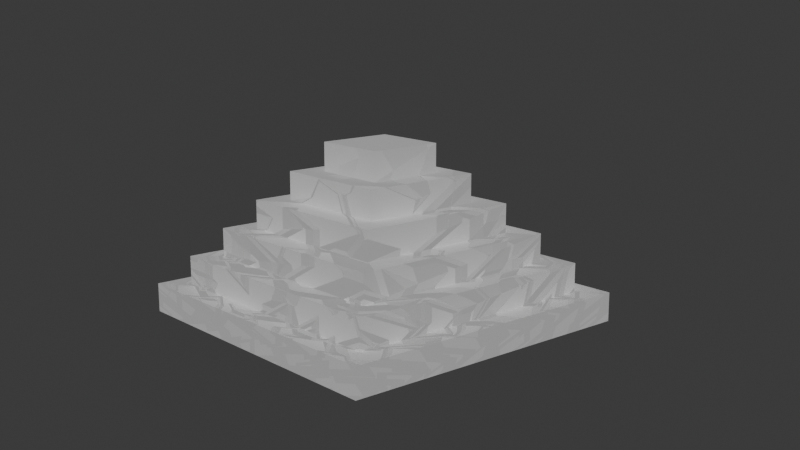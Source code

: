 # Source: Transform_Pyramid.blend  (saved by Blender 4.4.32; exported with 4.5.12 LTS)
import bpy
from mathutils import Matrix  # noqa: F401  (used for matrix-valued properties, if any)

bpy.ops.wm.read_factory_settings(use_empty=True)
scene = bpy.context.scene
scene.name = 'Scene'

# ---- collections
col_collection = bpy.data.collections.new('Collection'); scene.collection.children.link(col_collection)
col_scetch_pyramid_transform = bpy.data.collections.new('Scetch_Pyramid_transform'); scene.collection.children.link(col_scetch_pyramid_transform)

# ---- materials (node trees are filled in below, after node groups)
mat_black_001 = bpy.data.materials.new('Black.001')
mat_paper_scetch_pyramid = bpy.data.materials.new('Paper_scetch_Pyramid')

# ---- node groups
ng_smooth_by_angle = bpy.data.node_groups.new('Smooth by Angle', 'GeometryNodeTree')
_s = ng_smooth_by_angle.interface.new_socket(name='Mesh', in_out='OUTPUT', socket_type='NodeSocketGeometry')
_s = ng_smooth_by_angle.interface.new_socket(name='Mesh', in_out='INPUT', socket_type='NodeSocketGeometry')
_s = ng_smooth_by_angle.interface.new_socket(name='Angle', in_out='INPUT', socket_type='NodeSocketFloat')
_s.subtype = 'ANGLE'
_s.default_value = 0.5236
_s.min_value = 0.0
_s.max_value = 3.142
_s.description = 'Maximum face angle for smooth edges'
_s = ng_smooth_by_angle.interface.new_socket(name='Ignore Sharpness', in_out='INPUT', socket_type='NodeSocketBool')
_s.force_non_field = True
ng_smooth_by_angle.description = 'Set the sharpness of mesh edges based on the angle between the neighboring faces'
ng_smooth_by_angle.is_modifier = True
_N = ng_smooth_by_angle.nodes; _L = ng_smooth_by_angle.links
n0 = _N.new('GeometryNodeSetShadeSmooth'); n0.name = 'Set Shade Smooth'; n0.location = (120, -80)
n0.domain = 'EDGE'
n1 = _N.new('GeometryNodeSetShadeSmooth'); n1.name = 'Set Shade Smooth.001'; n1.location = (300, -80)
n2 = _N.new('NodeGroupOutput'); n2.name = 'Group Output'; n2.location = (480, -80)
n3 = _N.new('GeometryNodeInputMeshEdgeAngle'); n3.name = 'Edge Angle'; n3.location = (-440, -240)
n4 = _N.new('NodeGroupInput'); n4.name = 'Group Input'; n4.location = (-80, -80)
n5 = _N.new('GeometryNodeInputEdgeSmooth'); n5.name = 'Is Edge Smooth'; n5.location = (-260, -120)
n6 = _N.new('GeometryNodeInputShadeSmooth'); n6.name = 'Is Shade Smooth'; n6.location = (-440, -397)
n7 = _N.new('FunctionNodeCompare'); n7.name = 'Compare'; n7.location = (-260, -260)
n7.operation = 'LESS_EQUAL'
n7.inputs[6].default_value = (0.0, 0.0, 0.0, 0.0)
n7.inputs[7].default_value = (0.0, 0.0, 0.0, 0.0)
n8 = _N.new('FunctionNodeBooleanMath'); n8.name = 'Boolean Math.001'; n8.location = (-80, -260)
n9 = _N.new('NodeGroupInput'); n9.name = 'Group Input.001'; n9.location = (-440, -329)
n10 = _N.new('NodeGroupInput'); n10.name = 'Group Input.002'; n10.location = (-259, -189)
n11 = _N.new('FunctionNodeBooleanMath'); n11.name = 'Boolean Math'; n11.location = (-80, -149)
n11.operation = 'OR'
n12 = _N.new('FunctionNodeBooleanMath'); n12.name = 'Boolean Math.002'; n12.location = (-260, -380)
n12.operation = 'OR'
n13 = _N.new('NodeGroupInput'); n13.name = 'Group Input.003'; n13.location = (-440, -460)
_L.new(n3.outputs[0], n7.inputs[0])
_L.new(n1.outputs[0], n2.inputs[0])
_L.new(n9.outputs[1], n7.inputs[1])
_L.new(n7.outputs[0], n8.inputs[0])
_L.new(n4.outputs[0], n0.inputs[0])
_L.new(n0.outputs[0], n1.inputs[0])
_L.new(n8.outputs[0], n0.inputs[2])
_L.new(n10.outputs[2], n11.inputs[1])
_L.new(n5.outputs[0], n11.inputs[0])
_L.new(n11.outputs[0], n0.inputs[1])
_L.new(n13.outputs[2], n12.inputs[1])
_L.new(n6.outputs[0], n12.inputs[0])
_L.new(n12.outputs[0], n8.inputs[1])
n2.is_active_output = True

# ---- material node trees
mat_paper_scetch_pyramid.use_nodes = True; mat_paper_scetch_pyramid.node_tree.nodes.clear()
_N = mat_paper_scetch_pyramid.node_tree.nodes; _L = mat_paper_scetch_pyramid.node_tree.links
n0 = _N.new('ShaderNodeOutputMaterial'); n0.name = 'Material Output'; n0.location = (1936, -112)
n1 = _N.new('ShaderNodeEmission'); n1.name = 'Emission'; n1.location = (1425, -107)
n1.inputs[1].default_value = 9.4
n2 = _N.new('ShaderNodeMapping'); n2.name = 'Mapping'; n2.location = (260, -505)
n2.inputs[2].default_value = (0.8273, 0.0, 0.0)
n2.inputs[3].default_value = (-0.5, -0.5, -0.5)
n3 = _N.new('ShaderNodeTexCoord'); n3.name = 'Texture Coordinate'; n3.location = (80, -505)
n4 = _N.new('ShaderNodeMixShader'); n4.name = 'Mix Shader'; n4.location = (1735, -118)
n4.inputs[0].default_value = 0.9677
n5 = _N.new('ShaderNodeBsdfPrincipled'); n5.name = 'Principled BSDF'; n5.location = (1450, -335)
n5.inputs[0].default_value = (1.0, 1.0, 1.0, 1.0)
n6 = _N.new('ShaderNodeTexVoronoi'); n6.name = 'Voronoi Texture'; n6.location = (434, -504)
n6.voronoi_dimensions = '2D'
n6.distance = 'MANHATTAN'
n6.inputs[2].default_value = 45.5
n7 = _N.new('ShaderNodeValToRGB'); n7.name = 'Color Ramp'; n7.location = (633, -504)
while len(n7.color_ramp.elements) > 1: n7.color_ramp.elements.remove(n7.color_ramp.elements[-1])
n7.color_ramp.elements[0].position = 0.4772; n7.color_ramp.elements[0].color = (1.0, 1.0, 1.0, 1.0)
_e = n7.color_ramp.elements.new(0.4807); _e.color = (0.0, 0.0, 0.0, 1.0)
_e = n7.color_ramp.elements.new(1.0); _e.color = (1.0, 1.0, 1.0, 1.0)
n8 = _N.new('ShaderNodeBump'); n8.name = 'Bump'; n8.location = (1103, -468)
n8.inputs[1].default_value = 185.2
n9 = _N.new('ShaderNodeMapping'); n9.name = 'Mapping.001'; n9.location = (256, -860)
n9.inputs[3].default_value = (1.4, 1.4, 1.4)
n10 = _N.new('ShaderNodeTexCoord'); n10.name = 'Texture Coordinate.001'; n10.location = (76, -860)
n11 = _N.new('ShaderNodeTexVoronoi'); n11.name = 'Voronoi Texture.001'; n11.location = (431, -859)
n11.voronoi_dimensions = '2D'
n11.distance = 'MANHATTAN'
n11.inputs[2].default_value = 9.3
n12 = _N.new('ShaderNodeValToRGB'); n12.name = 'Color Ramp.001'; n12.location = (637, -870)
while len(n12.color_ramp.elements) > 1: n12.color_ramp.elements.remove(n12.color_ramp.elements[-1])
n12.color_ramp.elements[0].position = 0.3263; n12.color_ramp.elements[0].color = (1.0, 1.0, 1.0, 1.0)
_e = n12.color_ramp.elements.new(0.4105); _e.color = (0.0, 0.0, 0.0, 1.0)
_e = n12.color_ramp.elements.new(0.4772); _e.color = (1.0, 1.0, 1.0, 1.0)
n13 = _N.new('ShaderNodeMix'); n13.name = 'Mix'; n13.location = (923, -562)
n13.data_type = 'RGBA'
_L.new(n1.outputs[0], n4.inputs[1])
_L.new(n2.outputs[0], n6.inputs[0])
_L.new(n6.outputs[0], n7.inputs[0])
_L.new(n8.outputs[0], n5.inputs[5])
_L.new(n13.outputs[2], n8.inputs[3])
_L.new(n5.outputs[0], n4.inputs[2])
_L.new(n9.outputs[0], n11.inputs[0])
_L.new(n11.outputs[0], n12.inputs[0])
_L.new(n7.outputs[0], n13.inputs[6])
_L.new(n12.outputs[0], n13.inputs[7])
_L.new(n4.outputs[0], n0.inputs[0])
_L.new(n3.outputs[2], n2.inputs[0])
_L.new(n10.outputs[2], n9.inputs[0])
n0.is_active_output = True

# ---- world
world_world = bpy.data.worlds.new('World'); scene.world = world_world
world_world.use_nodes = True; world_world.node_tree.nodes.clear()
_N = world_world.node_tree.nodes; _L = world_world.node_tree.links
n0 = _N.new('ShaderNodeOutputWorld'); n0.name = 'World Output'; n0.location = (300, 300)
n1 = _N.new('ShaderNodeBackground'); n1.name = 'Background'; n1.location = (10, 300)
n1.inputs[0].default_value = (0.05088, 0.05088, 0.05088, 1.0)
_L.new(n1.outputs[0], n0.inputs[0])
n0.is_active_output = True
world_world.color = (0.05088, 0.05088, 0.05088)
world_world.sun_shadow_jitter_overblur = 0.0

# ---- cameras
cam_camera = bpy.data.cameras.new('Camera')

# ---- meshes
me_cube_001 = bpy.data.meshes.new('Cube.001')
me_cube_001.from_pydata([(-0.1654, -0.1654, 1.222), (-0.1654, -0.1654, 1.043), (-0.2697, -0.2697, 1.043), (-0.2697, -0.2697, 0.8652), (-0.374, -0.374, 0.8652), (-0.374, -0.374, 0.687), (-0.4784, -0.4784, 0.687), (-0.4784, -0.4784, 0.5088), (-0.5827, -0.5827, 0.5088), (-0.5827, -0.5827, 0.3306), (-0.687, -0.687, 0.3306), (-0.687, -0.687, 0.1525), (-0.1654, 0.1654, 1.222), (-0.1654, 0.1654, 1.043), (-0.2697, 0.2697, 1.043), (-0.2697, 0.2697, 0.8652), (-0.374, 0.374, 0.8652), (-0.374, 0.374, 0.687), (-0.4784, 0.4784, 0.687), (-0.4784, 0.4784, 0.5088), (-0.5827, 0.5827, 0.5088), (-0.5827, 0.5827, 0.3306), (-0.687, 0.687, 0.3306), (-0.687, 0.687, 0.1525), (0.1654, -0.1654, 1.222), (0.1654, -0.1654, 1.043), (0.2697, -0.2697, 1.043), (0.2697, -0.2697, 0.8652), (0.374, -0.374, 0.8652), (0.374, -0.374, 0.687), (0.4784, -0.4784, 0.687), (0.4784, -0.4784, 0.5088), (0.5827, -0.5827, 0.5088), (0.5827, -0.5827, 0.3306), (0.687, -0.687, 0.3306), (0.687, -0.687, 0.1525), (0.1654, 0.1654, 1.222), (0.1654, 0.1654, 1.043), (0.2697, 0.2697, 1.043), (0.2697, 0.2697, 0.8652), (0.374, 0.374, 0.8652), (0.374, 0.374, 0.687), (0.4784, 0.4784, 0.687), (0.4784, 0.4784, 0.5088), (0.5827, 0.5827, 0.5088), (0.5827, 0.5827, 0.3306), (0.687, 0.687, 0.3306), (0.687, 0.687, 0.1525)], [], [(36, 12, 0, 24), (0, 12, 13, 1), (1, 13, 14, 2), (2, 14, 15, 3), (3, 15, 16, 4), (4, 16, 17, 5), (5, 17, 18, 6), (6, 18, 19, 7), (7, 19, 20, 8), (8, 20, 21, 9), (9, 21, 22, 10), (10, 22, 23, 11), (12, 36, 37, 13), (13, 37, 38, 14), (14, 38, 39, 15), (15, 39, 40, 16), (16, 40, 41, 17), (17, 41, 42, 18), (18, 42, 43, 19), (19, 43, 44, 20), (20, 44, 45, 21), (21, 45, 46, 22), (22, 46, 47, 23), (36, 24, 25, 37), (37, 25, 26, 38), (38, 26, 27, 39), (39, 27, 28, 40), (40, 28, 29, 41), (41, 29, 30, 42), (42, 30, 31, 43), (43, 31, 32, 44), (44, 32, 33, 45), (45, 33, 34, 46), (46, 34, 35, 47), (24, 0, 1, 25), (25, 1, 2, 26), (26, 2, 3, 27), (27, 3, 4, 28), (28, 4, 5, 29), (29, 5, 6, 30), (30, 6, 7, 31), (31, 7, 8, 32), (32, 8, 9, 33), (33, 9, 10, 34), (34, 10, 11, 35), (23, 47, 35, 11)])
me_cube_001.polygons.foreach_set('use_smooth', [True] * 46)
_uv = me_cube_001.uv_layers.new(name='UVMap')
_uv.uv.foreach_set('vector', [0.7553, 0.2446, 0.7553, 0.2555, 0.7444, 0.2555, 0.7444, 0.2446, 0.7444, 0.2555, 0.7553, 0.2555, 0.7581, 0.2583, 0.7416, 0.2583, 0.7416, 0.2583, 0.7581, 0.2583, 0.7626, 0.2628, 0.7371, 0.2628, 0.7371, 0.2628, 0.7626, 0.2628, 0.7704, 0.2706, 0.7293, 0.2706, 0.7293, 0.2706, 0.7704, 0.2706, 0.7813, 0.2815, 0.7184, 0.2815, 0.7184, 0.2815, 0.7813, 0.2815, 0.7975, 0.2977, 0.7023, 0.2977, 0.7023, 0.2977, 0.7975, 0.2977, 0.8155, 0.3156, 0.6843, 0.3156, 0.6843, 0.3156, 0.8155, 0.3156, 0.8358, 0.3361, 0.6639, 0.3361, 0.6639, 0.3361, 0.8358, 0.3361, 0.8657, 0.3658, 0.6341, 0.3658, 0.6341, 0.3658, 0.8657, 0.3658, 0.894, 0.3943, 0.6058, 0.3943, 0.6058, 0.3943, 0.894, 0.3943, 0.9298, 0.4298, 0.57, 0.4298, 0.57, 0.4298, 0.9298, 0.4298, 0.9998, 0.5003, 0.5, 0.5003, 0.7553, 0.2555, 0.7553, 0.2446, 0.7581, 0.2419, 0.7581, 0.2583, 0.7581, 0.2583, 0.7581, 0.2419, 0.7626, 0.2374, 0.7626, 0.2628, 0.7626, 0.2628, 0.7626, 0.2374, 0.7704, 0.2296, 0.7704, 0.2706, 0.7704, 0.2706, 0.7704, 0.2296, 0.7813, 0.2186, 0.7813, 0.2815, 0.7813, 0.2815, 0.7813, 0.2186, 0.7974, 0.2025, 0.7975, 0.2977, 0.7975, 0.2977, 0.7974, 0.2025, 0.8154, 0.1845, 0.8155, 0.3156, 0.8155, 0.3156, 0.8154, 0.1845, 0.8359, 0.1641, 0.8358, 0.3361, 0.8358, 0.3361, 0.8359, 0.1641, 0.8655, 0.1343, 0.8657, 0.3658, 0.8657, 0.3658, 0.8655, 0.1343, 0.894, 0.1059, 0.894, 0.3943, 0.894, 0.3943, 0.894, 0.1059, 0.9295, 0.07014, 0.9298, 0.4298, 0.9298, 0.4298, 0.9295, 0.07014, 1.0, 0.000149, 0.9998, 0.5003, 0.7553, 0.2446, 0.7444, 0.2446, 0.7416, 0.2418, 0.7581, 0.2419, 0.7581, 0.2419, 0.7416, 0.2418, 0.7371, 0.2374, 0.7626, 0.2374, 0.7626, 0.2374, 0.7371, 0.2374, 0.7293, 0.2295, 0.7704, 0.2296, 0.7704, 0.2296, 0.7293, 0.2295, 0.7184, 0.2186, 0.7813, 0.2186, 0.7813, 0.2186, 0.7184, 0.2186, 0.7023, 0.2025, 0.7974, 0.2025, 0.7974, 0.2025, 0.7023, 0.2025, 0.6843, 0.1846, 0.8154, 0.1845, 0.8154, 0.1845, 0.6843, 0.1846, 0.6639, 0.1641, 0.8359, 0.1641, 0.8359, 0.1641, 0.6639, 0.1641, 0.6341, 0.1344, 0.8655, 0.1343, 0.8655, 0.1343, 0.6341, 0.1344, 0.6058, 0.106, 0.894, 0.1059, 0.894, 0.1059, 0.6058, 0.106, 0.57, 0.07043, 0.9295, 0.07014, 0.9295, 0.07014, 0.57, 0.07043, 0.5, -1.763e-08, 1.0, 0.000149, 0.7444, 0.2446, 0.7444, 0.2555, 0.7416, 0.2583, 0.7416, 0.2418, 0.7416, 0.2418, 0.7416, 0.2583, 0.7371, 0.2628, 0.7371, 0.2374, 0.7371, 0.2374, 0.7371, 0.2628, 0.7293, 0.2706, 0.7293, 0.2295, 0.7293, 0.2295, 0.7293, 0.2706, 0.7184, 0.2815, 0.7184, 0.2186, 0.7184, 0.2186, 0.7184, 0.2815, 0.7023, 0.2977, 0.7023, 0.2025, 0.7023, 0.2025, 0.7023, 0.2977, 0.6843, 0.3156, 0.6843, 0.1846, 0.6843, 0.1846, 0.6843, 0.3156, 0.6639, 0.3361, 0.6639, 0.1641, 0.6639, 0.1641, 0.6639, 0.3361, 0.6341, 0.3658, 0.6341, 0.1344, 0.6341, 0.1344, 0.6341, 0.3658, 0.6058, 0.3943, 0.6058, 0.106, 0.6058, 0.106, 0.6058, 0.3943, 0.57, 0.4298, 0.57, 0.07043, 0.57, 0.07043, 0.57, 0.4298, 0.5, 0.5003, 0.5, -1.763e-08, 0.0001747, 0.5003, 8.235e-11, 0.0001491, 0.5, 4.869e-09, 0.5, 0.5003])
me_cube_001.materials.append(mat_paper_scetch_pyramid)
me_cube_001.update()

# ---- objects
ob_camera = bpy.data.objects.new('Camera', cam_camera)
ob_lineart_pyramid_sketch = bpy.data.objects.new('LineArt_Pyramid_sketch', None)
ob_pyramid_sketch = bpy.data.objects.new('Pyramid_sketch', me_cube_001)

# ---- transforms, parenting, visibility, modifiers, constraints
ob_camera.location = (-485.0, 404.1, 215.1)
ob_camera.rotation_euler = (1.345, 2.317e-06, -14.85)
ob_lineart_pyramid_sketch.location = (0.0, 0.0, 0.0)
ob_lineart_pyramid_sketch.empty_image_offset = (0.0, 0.0)
ob_lineart_pyramid_sketch.show_in_front = True
_m = ob_lineart_pyramid_sketch.modifiers.new('Lineart', 'LINEART')
_m.show_render = True
_m.source_type = 'OBJECT'
_m.source_object = ob_pyramid_sketch
_m.use_contour = True
_m.use_loose = True
_m.use_crease = True
_m.use_edge_mark = True
_m.use_intersection = True
_m.target_layer = 'Layer'
_m.target_material = mat_black_001
_m.thickness = 200
_m.radius = 0.1
_m = ob_lineart_pyramid_sketch.modifiers.new('Length', 'GREASE_PENCIL_LENGTH')
_m.show_render = True
_m.start_factor = 0.013
_m.end_factor = 0.011
_m.start_length = 0.013
_m.end_length = 0.011
_m = ob_lineart_pyramid_sketch.modifiers.new('Multiple Strokes', 'GREASE_PENCIL_MULTIPLY')
_m.show_render = True
_m.duplicates = 7
_m.distance = 0.0
_m = ob_lineart_pyramid_sketch.modifiers.new('Noise', 'GREASE_PENCIL_NOISE')
_m.show_render = True
_m.custom_curve.use_clip = True
_m.custom_curve.clip_max_x = 1.0
_m.custom_curve.clip_max_y = 1.0
_m.custom_curve.extend = 'EXTRAPOLATED'
_m.custom_curve.white_level = (1.0, 1.0, 1.0)
_m.factor = 0.02764
_m.factor_strength = 0.1005
_m.noise_scale = 0.01005
_m = ob_lineart_pyramid_sketch.modifiers.new('Opacity', 'GREASE_PENCIL_OPACITY')
_m.show_render = True
_m.custom_curve.use_clip = True
_m.custom_curve.clip_max_x = 1.0
_m.custom_curve.clip_max_y = 1.0
_m.custom_curve.extend = 'EXTRAPOLATED'
_m.custom_curve.white_level = (1.0, 1.0, 1.0)
_m.color_factor = 0.5
_m = ob_lineart_pyramid_sketch.modifiers.new('Thickness', 'GREASE_PENCIL_THICKNESS')
_m.show_render = True
_m.custom_curve.use_clip = True
_m.custom_curve.clip_max_x = 1.0
_m.custom_curve.clip_max_y = 1.0
_m.custom_curve.extend = 'EXTRAPOLATED'
_m.custom_curve.white_level = (1.0, 1.0, 1.0)
_m.thickness_factor = 6.749
ob_pyramid_sketch.location = (0.0, 0.0, -0.15)
ob_pyramid_sketch.scale = (137.6, 137.6, 97.28)
_m = ob_pyramid_sketch.modifiers.new('Smooth by Angle', 'NODES')
_m.node_group = ng_smooth_by_angle
_gi = [s.identifier for s in ng_smooth_by_angle.interface.items_tree if s.item_type == 'SOCKET' and s.in_out == 'INPUT']
_m[_gi[1]] = 0.3531  # Angle
_m.use_pin_to_last = True
_m.show_group_selector = False

# ---- collection membership
col_collection.objects.link(ob_camera)
col_scetch_pyramid_transform.objects.link(ob_lineart_pyramid_sketch)
col_scetch_pyramid_transform.objects.link(ob_pyramid_sketch)

# ---- scene / render settings (as saved in the file)
scene.camera = ob_camera
scene.frame_start = 1; scene.frame_end = 250; scene.frame_set(1)
scene.render.engine = 'CYCLES'
bpy.context.view_layer.update()
